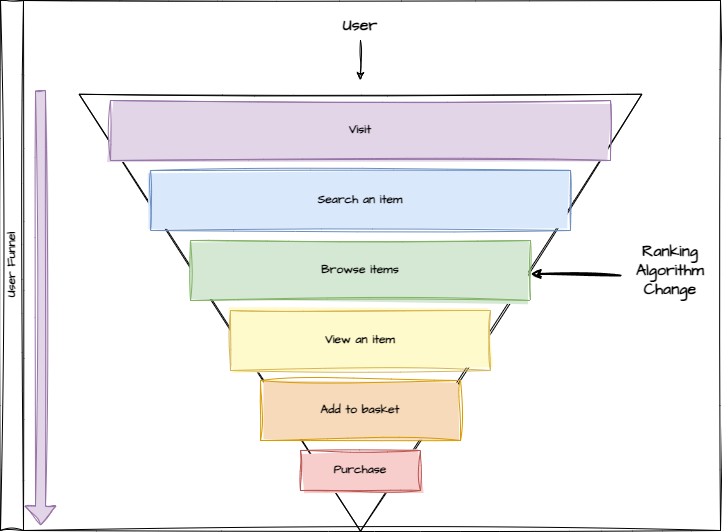

The diagram above was exported from draw.io. Its source (the exported page's mxGraphModel, read from the mxfile embedded in the PNG):
<mxGraphModel dx="1195" dy="658" grid="1" gridSize="10" guides="1" tooltips="1" connect="1" arrows="1" fold="1" page="1" pageScale="1" pageWidth="827" pageHeight="1169" math="0" shadow="0">
  <root>
    <mxCell id="0" />
    <mxCell id="1" parent="0" />
    <mxCell id="hMncJwNbqqcfHfUgU7Of-12" value="" style="triangle;whiteSpace=wrap;html=1;sketch=1;hachureGap=4;jiggle=2;curveFitting=1;fontFamily=Architects Daughter;fontSource=https%3A%2F%2Ffonts.googleapis.com%2Fcss%3Ffamily%3DArchitects%2BDaughter;rotation=90;fillStyle=solid;" vertex="1" parent="1">
      <mxGeometry x="201.56" y="60.87" width="436.88" height="562.65" as="geometry" />
    </mxCell>
    <mxCell id="hMncJwNbqqcfHfUgU7Of-2" value="&lt;font style=&quot;font-size: 12px;&quot;&gt;&lt;b&gt;Purchase&lt;/b&gt;&lt;/font&gt;" style="rounded=0;whiteSpace=wrap;html=1;sketch=1;hachureGap=4;jiggle=2;curveFitting=1;fontFamily=Architects Daughter;fontSource=https%3A%2F%2Ffonts.googleapis.com%2Fcss%3Ffamily%3DArchitects%2BDaughter;fillColor=#f8cecc;strokeColor=#b85450;fillStyle=solid;" vertex="1" parent="1">
      <mxGeometry x="360" y="480" width="120" height="40" as="geometry" />
    </mxCell>
    <mxCell id="hMncJwNbqqcfHfUgU7Of-3" value="&lt;b&gt;Add to basket&lt;/b&gt;" style="rounded=0;whiteSpace=wrap;html=1;sketch=1;hachureGap=4;jiggle=2;curveFitting=1;fontFamily=Architects Daughter;fontSource=https%3A%2F%2Ffonts.googleapis.com%2Fcss%3Ffamily%3DArchitects%2BDaughter;fillColor=#f7daba;strokeColor=#d79b00;fillStyle=solid;" vertex="1" parent="1">
      <mxGeometry x="320" y="410" width="200" height="60" as="geometry" />
    </mxCell>
    <mxCell id="hMncJwNbqqcfHfUgU7Of-4" value="&lt;b&gt;View an item&lt;/b&gt;" style="rounded=0;whiteSpace=wrap;html=1;sketch=1;hachureGap=4;jiggle=2;curveFitting=1;fontFamily=Architects Daughter;fontSource=https%3A%2F%2Ffonts.googleapis.com%2Fcss%3Ffamily%3DArchitects%2BDaughter;fillColor=#FFFACC;strokeColor=#d6b656;fillStyle=solid;" vertex="1" parent="1">
      <mxGeometry x="289.99" y="340" width="260.01" height="60" as="geometry" />
    </mxCell>
    <mxCell id="hMncJwNbqqcfHfUgU7Of-7" value="&lt;b&gt;Browse items&lt;/b&gt;" style="rounded=0;whiteSpace=wrap;html=1;sketch=1;hachureGap=4;jiggle=2;curveFitting=1;fontFamily=Architects Daughter;fontSource=https%3A%2F%2Ffonts.googleapis.com%2Fcss%3Ffamily%3DArchitects%2BDaughter;fillColor=#d5e8d4;strokeColor=#82b366;fillStyle=solid;" vertex="1" parent="1">
      <mxGeometry x="250.01" y="270" width="339.99" height="60" as="geometry" />
    </mxCell>
    <mxCell id="hMncJwNbqqcfHfUgU7Of-9" value="&lt;b&gt;Search an item&lt;/b&gt;" style="rounded=0;whiteSpace=wrap;html=1;sketch=1;hachureGap=4;jiggle=2;curveFitting=1;fontFamily=Architects Daughter;fontSource=https%3A%2F%2Ffonts.googleapis.com%2Fcss%3Ffamily%3DArchitects%2BDaughter;fillColor=#dae8fc;strokeColor=#6c8ebf;fillStyle=solid;" vertex="1" parent="1">
      <mxGeometry x="210.01" y="200" width="419.99" height="60" as="geometry" />
    </mxCell>
    <mxCell id="hMncJwNbqqcfHfUgU7Of-11" value="&lt;b&gt;Visit&lt;/b&gt;" style="rounded=0;whiteSpace=wrap;html=1;sketch=1;hachureGap=4;jiggle=2;curveFitting=1;fontFamily=Architects Daughter;fontSource=https%3A%2F%2Ffonts.googleapis.com%2Fcss%3Ffamily%3DArchitects%2BDaughter;fillColor=#e1d5e7;strokeColor=#9673a6;fillStyle=solid;" vertex="1" parent="1">
      <mxGeometry x="169.99" y="130" width="500.01" height="60" as="geometry" />
    </mxCell>
    <mxCell id="hMncJwNbqqcfHfUgU7Of-13" value="" style="shape=flexArrow;endArrow=classic;html=1;rounded=0;sketch=1;hachureGap=4;jiggle=2;curveFitting=1;fontFamily=Architects Daughter;fontSource=https%3A%2F%2Ffonts.googleapis.com%2Fcss%3Ffamily%3DArchitects%2BDaughter;fillColor=#e1d5e7;strokeColor=#9673a6;fillStyle=solid;" edge="1" parent="1">
      <mxGeometry width="50" height="50" relative="1" as="geometry">
        <mxPoint x="100" y="120" as="sourcePoint" />
        <mxPoint x="100" y="555" as="targetPoint" />
      </mxGeometry>
    </mxCell>
    <mxCell id="hMncJwNbqqcfHfUgU7Of-15" value="User" style="text;html=1;align=center;verticalAlign=middle;whiteSpace=wrap;rounded=0;fontFamily=Architects Daughter;fontSource=https%3A%2F%2Ffonts.googleapis.com%2Fcss%3Ffamily%3DArchitects%2BDaughter;fontSize=16;fontStyle=1" vertex="1" parent="1">
      <mxGeometry x="390" y="40" width="60" height="30" as="geometry" />
    </mxCell>
    <mxCell id="hMncJwNbqqcfHfUgU7Of-16" value="" style="endArrow=classic;html=1;rounded=0;sketch=1;hachureGap=4;jiggle=2;curveFitting=1;fontFamily=Architects Daughter;fontSource=https%3A%2F%2Ffonts.googleapis.com%2Fcss%3Ffamily%3DArchitects%2BDaughter;strokeWidth=2;" edge="1" parent="1" target="hMncJwNbqqcfHfUgU7Of-7">
      <mxGeometry width="50" height="50" relative="1" as="geometry">
        <mxPoint x="680" y="305" as="sourcePoint" />
        <mxPoint x="610" y="305" as="targetPoint" />
      </mxGeometry>
    </mxCell>
    <mxCell id="hMncJwNbqqcfHfUgU7Of-17" value="Ranking&lt;div&gt;Algorithm&lt;/div&gt;&lt;div&gt;Change&lt;/div&gt;" style="text;html=1;align=center;verticalAlign=middle;whiteSpace=wrap;rounded=0;fontFamily=Architects Daughter;fontSource=https%3A%2F%2Ffonts.googleapis.com%2Fcss%3Ffamily%3DArchitects%2BDaughter;fontSize=16;fontStyle=1" vertex="1" parent="1">
      <mxGeometry x="700" y="285" width="60" height="30" as="geometry" />
    </mxCell>
    <mxCell id="hMncJwNbqqcfHfUgU7Of-19" value="" style="endArrow=classic;html=1;rounded=0;sketch=1;hachureGap=4;jiggle=2;curveFitting=1;fontFamily=Architects Daughter;fontSource=https%3A%2F%2Ffonts.googleapis.com%2Fcss%3Ffamily%3DArchitects%2BDaughter;" edge="1" parent="1" source="hMncJwNbqqcfHfUgU7Of-15">
      <mxGeometry width="50" height="50" relative="1" as="geometry">
        <mxPoint x="510" y="110" as="sourcePoint" />
        <mxPoint x="420" y="110" as="targetPoint" />
      </mxGeometry>
    </mxCell>
    <mxCell id="hMncJwNbqqcfHfUgU7Of-24" value="User Funnel" style="swimlane;horizontal=0;whiteSpace=wrap;html=1;sketch=1;hachureGap=4;jiggle=2;curveFitting=1;fontFamily=Architects Daughter;fontSource=https%3A%2F%2Ffonts.googleapis.com%2Fcss%3Ffamily%3DArchitects%2BDaughter;" vertex="1" parent="1">
      <mxGeometry x="60" y="30" width="720" height="530" as="geometry" />
    </mxCell>
  </root>
</mxGraphModel>